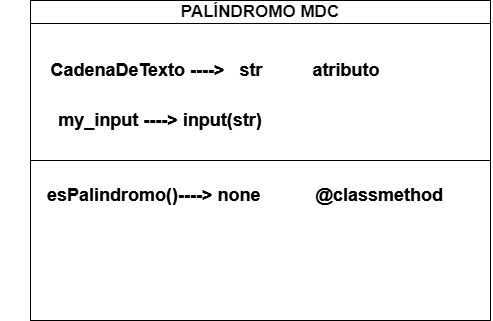

The diagram above was exported from draw.io. Its source (the exported page's mxGraphModel, read from the mxfile embedded in the PNG):
<mxGraphModel dx="1588" dy="1744" grid="1" gridSize="10" guides="1" tooltips="1" connect="1" arrows="1" fold="1" page="1" pageScale="1" pageWidth="1169" pageHeight="826" background="none" math="0" shadow="0">
  <root>
    <mxCell id="0" />
    <mxCell id="1" parent="0" />
    <mxCell id="Sl-ab79A2U1mzP4BEIAg-41" value="PALÍNDROMO MDC" style="swimlane;whiteSpace=wrap;fontSize=17;" vertex="1" parent="1">
      <mxGeometry x="310" y="-590" width="460" height="320" as="geometry" />
    </mxCell>
    <mxCell id="Sl-ab79A2U1mzP4BEIAg-42" value="&lt;font style=&quot;font-size: 18px;&quot;&gt;&lt;b&gt;CadenaDeTexto ----&amp;gt;&amp;nbsp; &amp;nbsp;str&amp;nbsp; &amp;nbsp; &amp;nbsp; &amp;nbsp; &amp;nbsp; atributo&lt;/b&gt;&lt;/font&gt;" style="text;html=1;align=center;verticalAlign=middle;whiteSpace=wrap;rounded=0;" vertex="1" parent="Sl-ab79A2U1mzP4BEIAg-41">
      <mxGeometry x="-30" y="50" width="430" height="40" as="geometry" />
    </mxCell>
    <mxCell id="Sl-ab79A2U1mzP4BEIAg-43" value="&lt;b&gt;&lt;font style=&quot;font-size: 18px;&quot;&gt;esPalindromo()&lt;/font&gt;&lt;/b&gt;&lt;b style=&quot;font-size: 18px;&quot;&gt;----&amp;gt; none&amp;nbsp; &amp;nbsp; &amp;nbsp; &amp;nbsp; &amp;nbsp; &amp;nbsp;@classmethod&lt;/b&gt;" style="text;html=1;align=center;verticalAlign=middle;whiteSpace=wrap;rounded=0;" vertex="1" parent="Sl-ab79A2U1mzP4BEIAg-41">
      <mxGeometry x="-30" y="180" width="490" height="30" as="geometry" />
    </mxCell>
    <mxCell id="Sl-ab79A2U1mzP4BEIAg-44" value="&lt;font style=&quot;font-size: 18px;&quot;&gt;&lt;b&gt;my_input&amp;nbsp;&lt;/b&gt;&lt;/font&gt;&lt;b style=&quot;font-size: 18px;&quot;&gt;----&amp;gt; input(str)&lt;/b&gt;" style="text;html=1;align=center;verticalAlign=middle;whiteSpace=wrap;rounded=0;" vertex="1" parent="Sl-ab79A2U1mzP4BEIAg-41">
      <mxGeometry x="20" y="90" width="220" height="60" as="geometry" />
    </mxCell>
    <mxCell id="Sl-ab79A2U1mzP4BEIAg-45" value="" style="endArrow=none;html=1;rounded=0;exitX=0;exitY=0.5;exitDx=0;exitDy=0;entryX=1;entryY=0.5;entryDx=0;entryDy=0;" edge="1" parent="1" source="Sl-ab79A2U1mzP4BEIAg-41" target="Sl-ab79A2U1mzP4BEIAg-41">
      <mxGeometry width="50" height="50" relative="1" as="geometry">
        <mxPoint x="330" y="-190" as="sourcePoint" />
        <mxPoint x="790" y="-190" as="targetPoint" />
      </mxGeometry>
    </mxCell>
    <mxCell id="Sl-ab79A2U1mzP4BEIAg-46" value="PALÍNDROMO MDC" style="swimlane;whiteSpace=wrap;fontSize=17;" vertex="1" parent="1">
      <mxGeometry x="310" y="-590" width="460" height="320" as="geometry" />
    </mxCell>
    <mxCell id="Sl-ab79A2U1mzP4BEIAg-47" value="&lt;font style=&quot;font-size: 18px;&quot;&gt;&lt;b&gt;CadenaDeTexto ----&amp;gt;&amp;nbsp; &amp;nbsp;str&amp;nbsp; &amp;nbsp; &amp;nbsp; &amp;nbsp; &amp;nbsp; atributo&lt;/b&gt;&lt;/font&gt;" style="text;html=1;align=center;verticalAlign=middle;whiteSpace=wrap;rounded=0;" vertex="1" parent="Sl-ab79A2U1mzP4BEIAg-46">
      <mxGeometry x="-30" y="50" width="430" height="40" as="geometry" />
    </mxCell>
    <mxCell id="Sl-ab79A2U1mzP4BEIAg-48" value="&lt;b&gt;&lt;font style=&quot;font-size: 18px;&quot;&gt;esPalindromo()&lt;/font&gt;&lt;/b&gt;&lt;b style=&quot;font-size: 18px;&quot;&gt;----&amp;gt; none&amp;nbsp; &amp;nbsp; &amp;nbsp; &amp;nbsp; &amp;nbsp; &amp;nbsp;@classmethod&lt;/b&gt;" style="text;html=1;align=center;verticalAlign=middle;whiteSpace=wrap;rounded=0;" vertex="1" parent="Sl-ab79A2U1mzP4BEIAg-46">
      <mxGeometry x="-30" y="180" width="490" height="30" as="geometry" />
    </mxCell>
    <mxCell id="Sl-ab79A2U1mzP4BEIAg-49" value="&lt;font style=&quot;font-size: 18px;&quot;&gt;&lt;b&gt;my_input&amp;nbsp;&lt;/b&gt;&lt;/font&gt;&lt;b style=&quot;font-size: 18px;&quot;&gt;----&amp;gt; input(str)&lt;/b&gt;" style="text;html=1;align=center;verticalAlign=middle;whiteSpace=wrap;rounded=0;" vertex="1" parent="Sl-ab79A2U1mzP4BEIAg-46">
      <mxGeometry x="20" y="90" width="220" height="60" as="geometry" />
    </mxCell>
    <mxCell id="Sl-ab79A2U1mzP4BEIAg-50" value="" style="endArrow=none;html=1;rounded=0;exitX=0;exitY=0.5;exitDx=0;exitDy=0;entryX=1;entryY=0.5;entryDx=0;entryDy=0;" edge="1" parent="1" source="Sl-ab79A2U1mzP4BEIAg-46" target="Sl-ab79A2U1mzP4BEIAg-46">
      <mxGeometry width="50" height="50" relative="1" as="geometry">
        <mxPoint x="330" y="-190" as="sourcePoint" />
        <mxPoint x="790" y="-190" as="targetPoint" />
      </mxGeometry>
    </mxCell>
  </root>
</mxGraphModel>